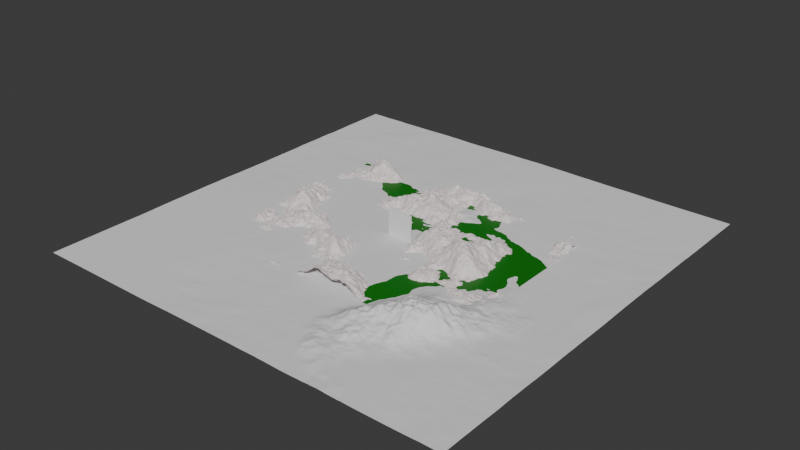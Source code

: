 # Source: random_map_generator.blend  (saved by Blender 4.2.66; exported with 4.5.12 LTS)
import bpy
from mathutils import Matrix  # noqa: F401  (used for matrix-valued properties, if any)

bpy.ops.wm.read_factory_settings(use_empty=True)
scene = bpy.context.scene
scene.name = 'Scene'

# ---- collections
col_collection = bpy.data.collections.new('Collection'); scene.collection.children.link(col_collection)
col_terrain_modifiers = bpy.data.collections.new('Terrain Modifiers'); scene.collection.children.link(col_terrain_modifiers)

# ---- materials (node trees are filled in below, after node groups)
mat_water = bpy.data.materials.new('Water')
mat_displacement = bpy.data.materials.new('Displacement')

# ---- node groups
ng_nodegroup = bpy.data.node_groups.new('NodeGroup', 'GeometryNodeTree')
_s = ng_nodegroup.interface.new_socket(name='Vector', in_out='OUTPUT', socket_type='NodeSocketVector')
_s = ng_nodegroup.interface.new_socket(name='Mountain Offset', in_out='INPUT', socket_type='NodeSocketFloat')
_s.min_value = -1e+04
_s.max_value = 1e+04
_s = ng_nodegroup.interface.new_socket(name='Mountain Height', in_out='INPUT', socket_type='NodeSocketFloat')
_s.default_value = 1.0
_s.min_value = -1e+04
_s.max_value = 1e+04
_s = ng_nodegroup.interface.new_socket(name='Mountain Scale', in_out='INPUT', socket_type='NodeSocketFloat')
_s = ng_nodegroup.interface.new_socket(name='UV Map', in_out='INPUT', socket_type='NodeSocketVector')
_s.min_value = -1e+04
_s.max_value = 1e+04
_s = ng_nodegroup.interface.new_socket(name='Mountain Noise Offset', in_out='INPUT', socket_type='NodeSocketVector')
_s.default_value = (3.8, 2.6, -1.77)
_s.min_value = -1e+04
_s.max_value = 1e+04
_N = ng_nodegroup.nodes; _L = ng_nodegroup.links
n0 = _N.new('NodeGroupOutput'); n0.name = 'Group Output'; n0.location = (639, -1)
n1 = _N.new('NodeGroupInput'); n1.name = 'Group Input'; n1.location = (-880, -6)
n2 = _N.new('ShaderNodeTexNoise'); n2.name = 'Noise Texture'; n2.location = (-331, 57)
n2.inputs[3].default_value = 15.0
n3 = _N.new('ShaderNodeCombineXYZ'); n3.name = 'Combine XYZ'; n3.location = (449, -57)
n3.hide = True
n4 = _N.new('ShaderNodeMath'); n4.name = 'Math.004'; n4.location = (67, 13)
n4.operation = 'MULTIPLY'
n5 = _N.new('ShaderNodeMapRange'); n5.name = 'Map Range'; n5.location = (-127, 45)
n5.clamp = False
n5.inputs[3].default_value = -2000.0
n5.inputs[4].default_value = 2000.0
n6 = _N.new('ShaderNodeVectorMath'); n6.name = 'Vector Math.001'; n6.location = (-580, -20)
n7 = _N.new('ShaderNodeMath'); n7.name = 'Math.005'; n7.location = (270, -59)
n7.hide = True
n8 = _N.new('NodeReroute'); n8.name = 'Reroute'; n8.location = (-617, 119)
n8.width = 16
n8.socket_idname = 'NodeSocketFloat'
n9 = _N.new('NodeReroute'); n9.name = 'Reroute.001'; n9.location = (-614, 78)
n9.width = 16
n9.socket_idname = 'NodeSocketFloat'
n10 = _N.new('NodeReroute'); n10.name = 'Reroute.002'; n10.location = (186, 118)
n10.width = 16
n10.socket_idname = 'NodeSocketFloat'
n11 = _N.new('NodeReroute'); n11.name = 'Reroute.003'; n11.location = (6, 78)
n11.width = 16
n11.socket_idname = 'NodeSocketFloat'
n12 = _N.new('ShaderNodeMath'); n12.name = 'Math'; n12.location = (-554, 258)
n12.use_clamp = True
n12.inputs[1].default_value = 10.0
_L.new(n4.outputs[0], n7.inputs[0])
_L.new(n2.outputs[0], n5.inputs[0])
_L.new(n5.outputs[0], n4.inputs[0])
_L.new(n6.outputs[0], n2.inputs[0])
_L.new(n7.outputs[0], n3.inputs[2])
_L.new(n1.outputs[3], n6.inputs[0])
_L.new(n1.outputs[4], n6.inputs[1])
_L.new(n3.outputs[0], n0.inputs[0])
_L.new(n9.outputs[0], n11.inputs[0])
_L.new(n12.outputs[0], n10.inputs[0])
_L.new(n8.outputs[0], n12.inputs[0])
_L.new(n10.outputs[0], n7.inputs[1])
_L.new(n11.outputs[0], n4.inputs[1])
_L.new(n1.outputs[1], n9.inputs[0])
_L.new(n1.outputs[0], n8.inputs[0])
_L.new(n1.outputs[2], n2.inputs[2])
n0.is_active_output = True
ng_map_generator = bpy.data.node_groups.new('Map Generator', 'GeometryNodeTree')
_s = ng_map_generator.interface.new_socket(name='Geometry', in_out='OUTPUT', socket_type='NodeSocketGeometry')
_s = ng_map_generator.interface.new_socket(name='Size X', in_out='INPUT', socket_type='NodeSocketInt')
_s.min_value = 0
_s.max_value = 100
_s.description = 'The width of the map in km'
_s = ng_map_generator.interface.new_socket(name='Size Y', in_out='INPUT', socket_type='NodeSocketInt')
_s.min_value = 0
_s.max_value = 100
_s.description = 'The depth of the map in km.'
_s = ng_map_generator.interface.new_socket(name='Vertex density', in_out='INPUT', socket_type='NodeSocketInt')
_s.subtype = 'FACTOR'
_s.default_value = 3
_s.min_value = 2
_s.max_value = 100
_s.description = 'The number of vertices per km in both x and y axes'
_s = ng_map_generator.interface.new_socket(name='Mountain Offset', in_out='INPUT', socket_type='NodeSocketFloat')
_s.min_value = -1e+04
_s.max_value = 1e+04
_s.description = 'Add or remove mountains by offsetting the noise'
_s = ng_map_generator.interface.new_socket(name='Mountain Height', in_out='INPUT', socket_type='NodeSocketFloat')
_s = ng_map_generator.interface.new_socket(name='Mountain Scale', in_out='INPUT', socket_type='NodeSocketFloat')
_s.default_value = 1.0
_s.min_value = 0.0
_s.max_value = 100.0
_s.description = 'Scale mountains up or down'
_s = ng_map_generator.interface.new_socket(name='Mountain Position', in_out='INPUT', socket_type='NodeSocketVector')
_s.min_value = -1e+04
_s.max_value = 1e+04
ng_map_generator.description = 'Generates a random heightfield and assigns vertex height to it'
ng_map_generator.is_modifier = True
_N = ng_map_generator.nodes; _L = ng_map_generator.links
n0 = _N.new('NodeGroupInput'); n0.name = 'Group Input'; n0.location = (-649, 242)
n1 = _N.new('NodeGroupOutput'); n1.name = 'Group Output'; n1.location = (1972, 71)
n2 = _N.new('GeometryNodeMeshGrid'); n2.name = 'Grid'; n2.location = (-62, 317)
n3 = _N.new('ShaderNodeMath'); n3.name = 'Math'; n3.location = (-282, 297)
n3.hide = True
n3.operation = 'MULTIPLY'
n3.inputs[1].default_value = 1000.0
n4 = _N.new('ShaderNodeMath'); n4.name = 'Math.001'; n4.location = (-282, 257)
n4.hide = True
n4.operation = 'MULTIPLY'
n4.inputs[1].default_value = 1000.0
n5 = _N.new('ShaderNodeMath'); n5.name = 'Math.002'; n5.location = (-282, 217)
n5.hide = True
n5.operation = 'MULTIPLY'
n6 = _N.new('ShaderNodeMath'); n6.name = 'Math.003'; n6.location = (-282, 177)
n6.hide = True
n6.operation = 'MULTIPLY'
n7 = _N.new('GeometryNodeSetMaterial'); n7.name = 'Set Material'; n7.location = (1117, 138)
n7.inputs[2].default_value = mat_displacement
n8 = _N.new('GeometryNodeSetPosition'); n8.name = 'Set Position'; n8.location = (364, 310)
n9 = _N.new('GeometryNodeInputPosition'); n9.name = 'Position'; n9.location = (142, -81)
n10 = _N.new('GeometryNodeSwitch'); n10.name = 'Switch'; n10.location = (745, 9)
n10.input_type = 'VECTOR'
n11 = _N.new('FunctionNodeCompare'); n11.name = 'Compare'; n11.location = (549, 59)
n11.operation = 'LESS_EQUAL'
n12 = _N.new('ShaderNodeSeparateXYZ'); n12.name = 'Separate XYZ'; n12.location = (369, 37)
n13 = _N.new('GeometryNodeSetPosition'); n13.name = 'Set Position.001'; n13.location = (948, 115)
n14 = _N.new('ShaderNodeVectorMath'); n14.name = 'Vector Math'; n14.location = (513, -141)
n14.operation = 'MULTIPLY'
n14.inputs[1].default_value = (1.0, 1.0, 0.0)
n15 = _N.new('GeometryNodeSetMaterial'); n15.name = 'Set Material.001'; n15.location = (1344, 127)
n15.inputs[2].default_value = mat_water
n16 = _N.new('NodeReroute'); n16.name = 'Reroute'; n16.location = (712, -191)
n16.width = 16
n16.socket_idname = 'NodeSocketBool'
n17 = _N.new('NodeReroute'); n17.name = 'Reroute.001'; n17.location = (940, -211)
n17.width = 16
n17.socket_idname = 'NodeSocketBool'
n18 = _N.new('GeometryNodeGroup'); n18.name = 'Group'; n18.location = (156, 205)
n18.node_tree = ng_nodegroup
n19 = _N.new('GeometryNodeSwitch'); n19.name = 'Switch.001'; n19.location = (1035, -314)
n19.input_type = 'VECTOR'
n20 = _N.new('FunctionNodeCompare'); n20.name = 'Compare.001'; n20.location = (753, -258)
n20.operation = 'LESS_EQUAL'
n21 = _N.new('ShaderNodeSeparateXYZ'); n21.name = 'Separate XYZ.001'; n21.location = (517, -334)
n22 = _N.new('ShaderNodeVectorMath'); n22.name = 'Vector Math.001'; n22.location = (518, -470)
n22.hide = True
n22.operation = 'MULTIPLY'
n22.inputs[1].default_value = (1.0, 1.0, -1.0)
n23 = _N.new('GeometryNodeSetPosition'); n23.name = 'Set Position.002'; n23.location = (1557, 107)
n24 = _N.new('FunctionNodeBooleanMath'); n24.name = 'Boolean Math'; n24.location = (1107, -159)
n25 = _N.new('NodeReroute'); n25.name = 'Reroute.002'; n25.location = (521, -529)
n25.width = 16
n25.socket_idname = 'NodeSocketVector'
n26 = _N.new('ShaderNodeTexNoise'); n26.name = 'Noise Texture'; n26.location = (-10, -610)
n26.inputs[2].default_value = 1.56
n26.inputs[3].default_value = 15.0
n27 = _N.new('ShaderNodeCombineXYZ'); n27.name = 'Combine XYZ'; n27.location = (770, -723)
n27.hide = True
n28 = _N.new('ShaderNodeMath'); n28.name = 'Math.004'; n28.location = (388, -654)
n28.operation = 'MULTIPLY'
n29 = _N.new('ShaderNodeMapRange'); n29.name = 'Map Range'; n29.location = (194, -622)
n29.clamp = False
n29.inputs[3].default_value = -2000.0
n29.inputs[4].default_value = 2000.0
n30 = _N.new('ShaderNodeVectorMath'); n30.name = 'Vector Math.002'; n30.location = (-259, -687)
n30.inputs[1].default_value = (3.8, 2.6, -1.77)
n31 = _N.new('ShaderNodeMath'); n31.name = 'Math.005'; n31.location = (591, -726)
n31.hide = True
n32 = _N.new('NodeReroute'); n32.name = 'Reroute.003'; n32.location = (-296, -548)
n32.width = 16
n32.socket_idname = 'NodeSocketFloat'
n32.inputs[0].default_value = 0.0
n33 = _N.new('NodeReroute'); n33.name = 'Reroute.004'; n33.location = (-293, -588)
n33.width = 16
n33.socket_idname = 'NodeSocketFloat'
n33.inputs[0].default_value = 0.0
n34 = _N.new('NodeReroute'); n34.name = 'Reroute.005'; n34.location = (507, -548)
n34.width = 16
n34.socket_idname = 'NodeSocketFloat'
n35 = _N.new('NodeReroute'); n35.name = 'Reroute.006'; n35.location = (327, -588)
n35.width = 16
n35.socket_idname = 'NodeSocketFloat'
n36 = _N.new('ShaderNodeMath'); n36.name = 'Math.006'; n36.location = (-233, -408)
n36.use_clamp = True
n36.inputs[1].default_value = 10.0
n37 = _N.new('NodeGroupInput'); n37.name = 'Group Input.001'; n37.location = (-579, -496)
_L.new(n3.outputs[0], n2.inputs[0])
_L.new(n4.outputs[0], n2.inputs[1])
_L.new(n0.outputs[0], n3.inputs[0])
_L.new(n0.outputs[1], n4.inputs[0])
_L.new(n0.outputs[2], n5.inputs[1])
_L.new(n0.outputs[0], n5.inputs[0])
_L.new(n5.outputs[0], n2.inputs[2])
_L.new(n0.outputs[2], n6.inputs[1])
_L.new(n0.outputs[1], n6.inputs[0])
_L.new(n6.outputs[0], n2.inputs[3])
_L.new(n2.outputs[0], n8.inputs[0])
_L.new(n13.outputs[0], n7.inputs[0])
_L.new(n9.outputs[0], n10.inputs[1])
_L.new(n9.outputs[0], n12.inputs[0])
_L.new(n12.outputs[2], n11.inputs[0])
_L.new(n11.outputs[0], n10.inputs[0])
_L.new(n18.outputs[0], n8.inputs[3])
_L.new(n8.outputs[0], n13.inputs[0])
_L.new(n9.outputs[0], n14.inputs[0])
_L.new(n14.outputs[0], n10.inputs[2])
_L.new(n10.outputs[0], n13.inputs[2])
_L.new(n7.outputs[0], n15.inputs[0])
_L.new(n23.outputs[0], n1.inputs[0])
_L.new(n11.outputs[0], n16.inputs[0])
_L.new(n16.outputs[0], n17.inputs[0])
_L.new(n17.outputs[0], n15.inputs[1])
_L.new(n2.outputs[1], n18.inputs[3])
_L.new(n0.outputs[3], n18.inputs[0])
_L.new(n0.outputs[6], n18.inputs[4])
_L.new(n0.outputs[5], n18.inputs[2])
_L.new(n0.outputs[4], n18.inputs[1])
_L.new(n21.outputs[2], n20.inputs[0])
_L.new(n20.outputs[0], n19.inputs[0])
_L.new(n15.outputs[0], n23.inputs[0])
_L.new(n22.outputs[0], n19.inputs[1])
_L.new(n20.outputs[0], n24.inputs[1])
_L.new(n17.outputs[0], n24.inputs[0])
_L.new(n24.outputs[0], n23.inputs[1])
_L.new(n19.outputs[0], n23.inputs[2])
_L.new(n9.outputs[0], n21.inputs[0])
_L.new(n9.outputs[0], n22.inputs[0])
_L.new(n9.outputs[0], n25.inputs[0])
_L.new(n25.outputs[0], n19.inputs[2])
_L.new(n28.outputs[0], n31.inputs[0])
_L.new(n26.outputs[0], n29.inputs[0])
_L.new(n29.outputs[0], n28.inputs[0])
_L.new(n30.outputs[0], n26.inputs[0])
_L.new(n31.outputs[0], n27.inputs[2])
_L.new(n33.outputs[0], n35.inputs[0])
_L.new(n36.outputs[0], n34.inputs[0])
_L.new(n32.outputs[0], n36.inputs[0])
_L.new(n34.outputs[0], n31.inputs[1])
_L.new(n35.outputs[0], n28.inputs[1])
n1.is_active_output = True
ng_height_from_noise = bpy.data.node_groups.new('Height from Noise', 'GeometryNodeTree')
_s = ng_height_from_noise.interface.new_socket(name='Output Height', in_out='OUTPUT', socket_type='NodeSocketFloat')
_s = ng_height_from_noise.interface.new_socket(name='Height scale', in_out='INPUT', socket_type='NodeSocketFloat')
_s.subtype = 'FACTOR'
_s.default_value = 1000.0
_s.min_value = 0.0
_s.max_value = 1e+07
ng_height_from_noise.interface.new_panel('Noise')
_s = ng_height_from_noise.interface.new_socket(name='UV Map', in_out='INPUT', socket_type='NodeSocketVector')
_s.hide_value = True
_s = ng_height_from_noise.interface.new_socket(name='Map Offset', in_out='INPUT', socket_type='NodeSocketVector')
ng_height_from_noise.interface.new_panel('Noise Parameters')
_s = ng_height_from_noise.interface.new_socket(name='Scale', in_out='INPUT', socket_type='NodeSocketFloat')
_s.default_value = 2.0
_s.min_value = -1000.0
_s.max_value = 1000.0
_s = ng_height_from_noise.interface.new_socket(name='Detail', in_out='INPUT', socket_type='NodeSocketFloat')
_s.default_value = 16.0
_s.min_value = 0.0
_s.max_value = 15.0
_s = ng_height_from_noise.interface.new_socket(name='Roughness', in_out='INPUT', socket_type='NodeSocketFloat')
_s.subtype = 'FACTOR'
_s.default_value = 0.5
_s.min_value = 0.0
_s.max_value = 1.0
_s = ng_height_from_noise.interface.new_socket(name='Distortion', in_out='INPUT', socket_type='NodeSocketFloat')
_s.default_value = 0.5
_s.min_value = -1000.0
_s.max_value = 1000.0
_N = ng_height_from_noise.nodes; _L = ng_height_from_noise.links
n0 = _N.new('NodeGroupOutput'); n0.name = 'Group Output'; n0.location = (660, -40)
n1 = _N.new('NodeGroupInput'); n1.name = 'Group Input'; n1.location = (-900, -140)
n2 = _N.new('ShaderNodeTexNoise'); n2.name = 'Noise Texture'; n2.location = (-320, -40)
n2.normalize = False
n2.inputs[1].default_value = 0.2
n3 = _N.new('ShaderNodeRGBCurve'); n3.name = 'RGB Curves'; n3.location = (-80, -40)
_c = n3.mapping.curves[3]
while len(_c.points) > 2: _c.points.remove(_c.points[-1])
_c.points[0].location = (0.0, 0.0); _c.points[0].handle_type = 'AUTO'
_c.points[1].location = (0.43636, 0.24375); _c.points[1].handle_type = 'AUTO'
_p = _c.points.new(0.81818, 0.6625); _p.handle_type = 'AUTO'
_p = _c.points.new(1.0, 1.0); _p.handle_type = 'AUTO'
n3.mapping.update()
n3.inputs[0].default_value = 2.0
n4 = _N.new('NodeGroupInput'); n4.name = 'Group Input.001'; n4.location = (220, -160)
n5 = _N.new('ShaderNodeMath'); n5.name = 'Math'; n5.location = (440, -40)
n5.operation = 'MULTIPLY'
n6 = _N.new('ShaderNodeVectorMath'); n6.name = 'Vector Math'; n6.location = (-520, -140)
n6.hide = True
n7 = _N.new('ShaderNodeVectorMath'); n7.name = 'Vector Math.001'; n7.location = (-700, -180)
n7.hide = True
n7.operation = 'MULTIPLY'
n7.inputs[1].default_value = (0.1, 0.1, 0.1)
n8 = _N.new('NodeReroute'); n8.name = 'Reroute'; n8.location = (-720, -140)
n8.width = 16
n8.socket_idname = 'NodeSocketVector'
n9 = _N.new('NodeFrame'); n9.name = 'Frame'; n9.location = (-1000, 60)
n9.label = 'Fractal BM Noise generator'
n9.width = 1894
_L.new(n2.outputs[0], n3.inputs[1])
_L.new(n6.outputs[0], n2.inputs[0])
_L.new(n4.outputs[0], n5.inputs[1])
_L.new(n3.outputs[0], n5.inputs[0])
_L.new(n5.outputs[0], n0.inputs[0])
_L.new(n1.outputs[3], n2.inputs[2])
_L.new(n1.outputs[4], n2.inputs[3])
_L.new(n1.outputs[5], n2.inputs[4])
_L.new(n1.outputs[6], n2.inputs[8])
_L.new(n8.outputs[0], n6.inputs[0])
_L.new(n7.outputs[0], n6.inputs[1])
_L.new(n1.outputs[2], n7.inputs[0])
_L.new(n1.outputs[1], n8.inputs[0])
n0.is_active_output = True
ng_sphere_influence = bpy.data.node_groups.new('Sphere Influence', 'GeometryNodeTree')
_s = ng_sphere_influence.interface.new_socket(name='Included', in_out='OUTPUT', socket_type='NodeSocketFloat')
_s = ng_sphere_influence.interface.new_socket(name='Excluded', in_out='OUTPUT', socket_type='NodeSocketFloat')
_s = ng_sphere_influence.interface.new_socket(name='Heightfield', in_out='INPUT', socket_type='NodeSocketFloat')
_s.default_value = 1.0
_s.min_value = -1e+04
_s.max_value = 1e+04
_s = ng_sphere_influence.interface.new_socket(name='Object', in_out='INPUT', socket_type='NodeSocketObject')
ng_sphere_influence.interface.new_panel('Parameters')
_s = ng_sphere_influence.interface.new_socket(name='Falloff', in_out='INPUT', socket_type='NodeSocketFloat')
_s.default_value = 500.0
_s.min_value = -1e+04
_s.max_value = 1e+04
_s = ng_sphere_influence.interface.new_socket(name='Minimum effect', in_out='INPUT', socket_type='NodeSocketFloat')
_s.min_value = -1e+04
_s.max_value = 1e+04
_N = ng_sphere_influence.nodes; _L = ng_sphere_influence.links
n0 = _N.new('NodeGroupOutput'); n0.name = 'Group Output'; n0.location = (814, -213)
n1 = _N.new('NodeGroupInput'); n1.name = 'Group Input'; n1.location = (-692, 9)
n2 = _N.new('GeometryNodeObjectInfo'); n2.name = 'Object Info'; n2.location = (30, -171)
n2.inputs[1].default_value = True
n3 = _N.new('GeometryNodeInputPosition'); n3.name = 'Position'; n3.location = (30, -111)
n4 = _N.new('ShaderNodeVectorMath'); n4.name = 'Vector Math'; n4.location = (210, -111)
n4.operation = 'DISTANCE'
n5 = _N.new('ShaderNodeMath'); n5.name = 'Math'; n5.location = (388, -40)
n5.operation = 'MULTIPLY'
n5.inputs[1].default_value = -1.0
n5.inputs[2].default_value = 0.0
n6 = _N.new('ShaderNodeClamp'); n6.name = 'Clamp'; n6.location = (1445, -125)
n7 = _N.new('ShaderNodeSeparateXYZ'); n7.name = 'Separate XYZ'; n7.location = (210, -251)
n8 = _N.new('NodeFrame'); n8.name = 'Frame.001'; n8.location = (-491, 120)
n8.label = 'Object based controls'
n8.width = 1615
n9 = _N.new('NodeGroupInput'); n9.name = 'Group Input.001'; n9.location = (30, -116)
n10 = _N.new('ShaderNodeMath'); n10.name = 'Math.001'; n10.location = (205, -40)
n10.operation = 'DIVIDE'
n10.inputs[0].default_value = 1.0
n11 = _N.new('NodeFrame'); n11.name = 'Frame'; n11.location = (183, -417)
n11.label = 'i'
n11.width = 375
n12 = _N.new('ShaderNodeMath'); n12.name = 'Math.003'; n12.location = (598, -111)
n12.operation = 'MULTIPLY'
n12.inputs[2].default_value = 0.0
n13 = _N.new('ShaderNodeMath'); n13.name = 'Math.004'; n13.location = (870, -231)
n13.inputs[2].default_value = 0.0
n14 = _N.new('NodeGroupInput'); n14.name = 'Group Input.002'; n14.location = (618, -348)
n15 = _N.new('ShaderNodeMath'); n15.name = 'Math.006'; n15.location = (1065, -263)
n15.operation = 'MULTIPLY'
n16 = _N.new('ShaderNodeMath'); n16.name = 'Math.007'; n16.location = (1245, -77)
n16.inputs[2].default_value = 0.0
n17 = _N.new('NodeGroupInput'); n17.name = 'Group Input.003'; n17.location = (1248, -249)
n18 = _N.new('ShaderNodeMath'); n18.name = 'Math.005'; n18.location = (439, -77)
n18.operation = 'MULTIPLY'
n19 = _N.new('ShaderNodeFloatCurve'); n19.name = 'Float Curve'; n19.location = (30, -207)
_c = n19.mapping.curves[0]
while len(_c.points) > 2: _c.points.remove(_c.points[-1])
_c.points[0].location = (0.0, 0.0); _c.points[0].handle_type = 'AUTO'
_c.points[1].location = (0.24091, 0.05); _c.points[1].handle_type = 'AUTO'
_p = _c.points.new(0.72273, 0.36875); _p.handle_type = 'AUTO'
_p = _c.points.new(1.0, 1.0); _p.handle_type = 'AUTO'
n19.mapping.update()
n20 = _N.new('NodeGroupInput'); n20.name = 'Group Input.004'; n20.location = (30, -40)
n21 = _N.new('ShaderNodeMath'); n21.name = 'Math.002'; n21.location = (393, -390)
n21.operation = 'SUBTRACT'
n21.inputs[0].default_value = 1.0
n22 = _N.new('ShaderNodeMath'); n22.name = 'Math.008'; n22.location = (614, -248)
n22.operation = 'MULTIPLY'
n23 = _N.new('NodeGroupInput'); n23.name = 'Group Input.005'; n23.location = (390, -243)
n24 = _N.new('NodeFrame'); n24.name = 'Frame.002'; n24.location = (1203, 379)
n24.label = 'Combine with heightmap'
n24.width = 984
n0.parent = n24
n2.parent = n8
n3.parent = n8
n4.parent = n8
n5.parent = n8
n6.parent = n8
n7.parent = n8
n9.parent = n11
n10.parent = n11
n11.parent = n8
n12.parent = n8
n13.parent = n8
n14.parent = n8
n15.parent = n8
n16.parent = n8
n17.parent = n8
n18.parent = n24
n19.parent = n24
n20.parent = n24
n21.parent = n24
n22.parent = n24
n23.parent = n24
_L.new(n3.outputs[0], n4.inputs[0])
_L.new(n4.outputs[1], n5.inputs[0])
_L.new(n2.outputs[1], n4.inputs[1])
_L.new(n2.outputs[3], n7.inputs[0])
_L.new(n1.outputs[1], n2.inputs[0])
_L.new(n9.outputs[2], n10.inputs[1])
_L.new(n5.outputs[0], n12.inputs[0])
_L.new(n10.outputs[0], n12.inputs[1])
_L.new(n14.outputs[2], n13.inputs[1])
_L.new(n13.outputs[0], n15.inputs[0])
_L.new(n10.outputs[0], n15.inputs[1])
_L.new(n16.outputs[0], n6.inputs[0])
_L.new(n7.outputs[2], n13.inputs[0])
_L.new(n15.outputs[0], n16.inputs[1])
_L.new(n12.outputs[0], n16.inputs[0])
_L.new(n17.outputs[3], n6.inputs[1])
_L.new(n19.outputs[0], n18.inputs[1])
_L.new(n6.outputs[0], n19.inputs[1])
_L.new(n20.outputs[0], n18.inputs[0])
_L.new(n18.outputs[0], n0.inputs[0])
_L.new(n22.outputs[0], n0.inputs[1])
_L.new(n19.outputs[0], n21.inputs[1])
_L.new(n21.outputs[0], n22.inputs[1])
_L.new(n23.outputs[0], n22.inputs[0])
n0.is_active_output = True
ng_terrain_generator = bpy.data.node_groups.new('Terrain Generator', 'GeometryNodeTree')
_s = ng_terrain_generator.interface.new_socket(name='Geometry', in_out='OUTPUT', socket_type='NodeSocketGeometry')
ng_terrain_generator.is_modifier = True
# nodes of 'Terrain Generator' reference scene objects; filled in after objects exist

# ---- material node trees
mat_water.use_nodes = True; mat_water.node_tree.nodes.clear()
_N = mat_water.node_tree.nodes; _L = mat_water.node_tree.links
n0 = _N.new('ShaderNodeBsdfPrincipled'); n0.name = 'Principled BSDF'; n0.location = (10, 300)
n0.inputs[0].default_value = (0.00052, 0.1804, 0.0001167, 1.0)
n1 = _N.new('ShaderNodeOutputMaterial'); n1.name = 'Material Output'; n1.location = (300, 300)
_L.new(n0.outputs[0], n1.inputs[0])
n1.is_active_output = True
mat_displacement.use_nodes = True; mat_displacement.node_tree.nodes.clear()
_N = mat_displacement.node_tree.nodes; _L = mat_displacement.node_tree.links
n0 = _N.new('ShaderNodeBsdfPrincipled'); n0.name = 'Principled BSDF'; n0.location = (-375, 277)
n0.inputs[0].default_value = (0.8006, 0.717, 0.717, 1.0)
n1 = _N.new('ShaderNodeOutputMaterial'); n1.name = 'Material Output'; n1.location = (300, 300)
_L.new(n0.outputs[0], n1.inputs[0])
n1.is_active_output = True

# ---- world
world_world = bpy.data.worlds.new('World'); scene.world = world_world
world_world.use_nodes = True; world_world.node_tree.nodes.clear()
_N = world_world.node_tree.nodes; _L = world_world.node_tree.links
n0 = _N.new('ShaderNodeOutputWorld'); n0.name = 'World Output'; n0.location = (300, 300)
n1 = _N.new('ShaderNodeBackground'); n1.name = 'Background'; n1.location = (10, 300)
n1.inputs[0].default_value = (0.05088, 0.05088, 0.05088, 1.0)
_L.new(n1.outputs[0], n0.inputs[0])
n0.is_active_output = True
world_world.color = (0.05088, 0.05088, 0.05088)
world_world.sun_shadow_jitter_overblur = 0.0

# ---- meshes
me_plane = bpy.data.meshes.new('Plane')
me_plane.from_pydata([(-1.0, -1.0, 0.0), (1.0, -1.0, 0.0), (-1.0, 1.0, 0.0), (1.0, 1.0, 0.0)], [], [(0, 1, 3, 2)])
_uv = me_plane.uv_layers.new(name='UVMap')
_uv.uv.foreach_set('vector', [0.0, 0.0, 1.0, 0.0, 1.0, 1.0, 0.0, 1.0])
me_plane.materials.append(mat_water)
me_plane.update()
me_cylinder = bpy.data.meshes.new('Cylinder')
me_cylinder.from_pydata([(0.0, 0.5, -1.0), (0.0, 0.5, 1.0), (0.09755, 0.4904, -1.0), (0.09755, 0.4904, 1.0), (0.1913, 0.4619, -1.0), (0.1913, 0.4619, 1.0), (0.2778, 0.4157, -1.0), (0.2778, 0.4157, 1.0), (0.3536, 0.3536, -1.0), (0.3536, 0.3536, 1.0), (0.4157, 0.2778, -1.0), (0.4157, 0.2778, 1.0), (0.4619, 0.1913, -1.0), (0.4619, 0.1913, 1.0), (0.4904, 0.09755, -1.0), (0.4904, 0.09755, 1.0), (0.5, 0.0, -1.0), (0.5, 0.0, 1.0), (0.4904, -0.09755, -1.0), (0.4904, -0.09755, 1.0), (0.4619, -0.1913, -1.0), (0.4619, -0.1913, 1.0), (0.4157, -0.2778, -1.0), (0.4157, -0.2778, 1.0), (0.3536, -0.3536, -1.0), (0.3536, -0.3536, 1.0), (0.2778, -0.4157, -1.0), (0.2778, -0.4157, 1.0), (0.1913, -0.4619, -1.0), (0.1913, -0.4619, 1.0), (0.09755, -0.4904, -1.0), (0.09755, -0.4904, 1.0), (0.0, -0.5, -1.0), (0.0, -0.5, 1.0), (-0.09755, -0.4904, -1.0), (-0.09755, -0.4904, 1.0), (-0.1913, -0.4619, -1.0), (-0.1913, -0.4619, 1.0), (-0.2778, -0.4157, -1.0), (-0.2778, -0.4157, 1.0), (-0.3536, -0.3536, -1.0), (-0.3536, -0.3536, 1.0), (-0.4157, -0.2778, -1.0), (-0.4157, -0.2778, 1.0), (-0.4619, -0.1913, -1.0), (-0.4619, -0.1913, 1.0), (-0.4904, -0.09755, -1.0), (-0.4904, -0.09755, 1.0), (-0.5, 0.0, -1.0), (-0.5, 0.0, 1.0), (-0.4904, 0.09755, -1.0), (-0.4904, 0.09755, 1.0), (-0.4619, 0.1913, -1.0), (-0.4619, 0.1913, 1.0), (-0.4157, 0.2778, -1.0), (-0.4157, 0.2778, 1.0), (-0.3536, 0.3536, -1.0), (-0.3536, 0.3536, 1.0), (-0.2778, 0.4157, -1.0), (-0.2778, 0.4157, 1.0), (-0.1913, 0.4619, -1.0), (-0.1913, 0.4619, 1.0), (-0.09755, 0.4904, -1.0), (-0.09755, 0.4904, 1.0)], [], [(0, 1, 3, 2), (2, 3, 5, 4), (4, 5, 7, 6), (6, 7, 9, 8), (8, 9, 11, 10), (10, 11, 13, 12), (12, 13, 15, 14), (14, 15, 17, 16), (16, 17, 19, 18), (18, 19, 21, 20), (20, 21, 23, 22), (22, 23, 25, 24), (24, 25, 27, 26), (26, 27, 29, 28), (28, 29, 31, 30), (30, 31, 33, 32), (32, 33, 35, 34), (34, 35, 37, 36), (36, 37, 39, 38), (38, 39, 41, 40), (40, 41, 43, 42), (42, 43, 45, 44), (44, 45, 47, 46), (46, 47, 49, 48), (48, 49, 51, 50), (50, 51, 53, 52), (52, 53, 55, 54), (54, 55, 57, 56), (56, 57, 59, 58), (58, 59, 61, 60), (3, 1, 63, 61, 59, 57, 55, 53, 51, 49, 47, 45, 43, 41, 39, 37, 35, 33, 31, 29, 27, 25, 23, 21, 19, 17, 15, 13, 11, 9, 7, 5), (60, 61, 63, 62), (62, 63, 1, 0), (0, 2, 4, 6, 8, 10, 12, 14, 16, 18, 20, 22, 24, 26, 28, 30, 32, 34, 36, 38, 40, 42, 44, 46, 48, 50, 52, 54, 56, 58, 60, 62)])
_uv = me_cylinder.uv_layers.new(name='UVMap')
_uv.uv.foreach_set('vector', [1.0, 0.5, 1.0, 1.0, 0.9688, 1.0, 0.9688, 0.5, 0.9688, 0.5, 0.9688, 1.0, 0.9375, 1.0, 0.9375, 0.5, 0.9375, 0.5, 0.9375, 1.0, 0.9062, 1.0, 0.9062, 0.5, 0.9062, 0.5, 0.9062, 1.0, 0.875, 1.0, 0.875, 0.5, 0.875, 0.5, 0.875, 1.0, 0.8438, 1.0, 0.8438, 0.5, 0.8438, 0.5, 0.8438, 1.0, 0.8125, 1.0, 0.8125, 0.5, 0.8125, 0.5, 0.8125, 1.0, 0.7812, 1.0, 0.7812, 0.5, 0.7812, 0.5, 0.7812, 1.0, 0.75, 1.0, 0.75, 0.5, 0.75, 0.5, 0.75, 1.0, 0.7188, 1.0, 0.7188, 0.5, 0.7188, 0.5, 0.7188, 1.0, 0.6875, 1.0, 0.6875, 0.5, 0.6875, 0.5, 0.6875, 1.0, 0.6562, 1.0, 0.6562, 0.5, 0.6562, 0.5, 0.6562, 1.0, 0.625, 1.0, 0.625, 0.5, 0.625, 0.5, 0.625, 1.0, 0.5938, 1.0, 0.5938, 0.5, 0.5938, 0.5, 0.5938, 1.0, 0.5625, 1.0, 0.5625, 0.5, 0.5625, 0.5, 0.5625, 1.0, 0.5312, 1.0, 0.5312, 0.5, 0.5312, 0.5, 0.5312, 1.0, 0.5, 1.0, 0.5, 0.5, 0.5, 0.5, 0.5, 1.0, 0.4688, 1.0, 0.4688, 0.5, 0.4688, 0.5, 0.4688, 1.0, 0.4375, 1.0, 0.4375, 0.5, 0.4375, 0.5, 0.4375, 1.0, 0.4062, 1.0, 0.4062, 0.5, 0.4062, 0.5, 0.4062, 1.0, 0.375, 1.0, 0.375, 0.5, 0.375, 0.5, 0.375, 1.0, 0.3438, 1.0, 0.3438, 0.5, 0.3438, 0.5, 0.3438, 1.0, 0.3125, 1.0, 0.3125, 0.5, 0.3125, 0.5, 0.3125, 1.0, 0.2812, 1.0, 0.2812, 0.5, 0.2812, 0.5, 0.2812, 1.0, 0.25, 1.0, 0.25, 0.5, 0.25, 0.5, 0.25, 1.0, 0.2188, 1.0, 0.2188, 0.5, 0.2188, 0.5, 0.2188, 1.0, 0.1875, 1.0, 0.1875, 0.5, 0.1875, 0.5, 0.1875, 1.0, 0.1562, 1.0, 0.1562, 0.5, 0.1562, 0.5, 0.1562, 1.0, 0.125, 1.0, 0.125, 0.5, 0.125, 0.5, 0.125, 1.0, 0.09375, 1.0, 0.09375, 0.5, 0.09375, 0.5, 0.09375, 1.0, 0.0625, 1.0, 0.0625, 0.5, 0.2968, 0.4854, 0.25, 0.49, 0.2032, 0.4854, 0.1582, 0.4717, 0.1167, 0.4496, 0.08029, 0.4197, 0.05045, 0.3833, 0.02827, 0.3418, 0.01461, 0.2968, 0.01, 0.25, 0.01461, 0.2032, 0.02827, 0.1582, 0.05045, 0.1167, 0.08029, 0.08029, 0.1167, 0.05045, 0.1582, 0.02827, 0.2032, 0.01461, 0.25, 0.01, 0.2968, 0.01461, 0.3418, 0.02827, 0.3833, 0.05045, 0.4197, 0.08029, 0.4496, 0.1167, 0.4717, 0.1582, 0.4854, 0.2032, 0.49, 0.25, 0.4854, 0.2968, 0.4717, 0.3418, 0.4496, 0.3833, 0.4197, 0.4197, 0.3833, 0.4496, 0.3418, 0.4717, 0.0625, 0.5, 0.0625, 1.0, 0.03125, 1.0, 0.03125, 0.5, 0.03125, 0.5, 0.03125, 1.0, 0.0, 1.0, 0.0, 0.5, 0.75, 0.49, 0.7968, 0.4854, 0.8418, 0.4717, 0.8833, 0.4496, 0.9197, 0.4197, 0.9496, 0.3833, 0.9717, 0.3418, 0.9854, 0.2968, 0.99, 0.25, 0.9854, 0.2032, 0.9717, 0.1582, 0.9496, 0.1167, 0.9197, 0.08029, 0.8833, 0.05045, 0.8418, 0.02827, 0.7968, 0.01461, 0.75, 0.01, 0.7032, 0.01461, 0.6582, 0.02827, 0.6167, 0.05045, 0.5803, 0.08029, 0.5504, 0.1167, 0.5283, 0.1582, 0.5146, 0.2032, 0.51, 0.25, 0.5146, 0.2968, 0.5283, 0.3418, 0.5504, 0.3833, 0.5803, 0.4197, 0.6167, 0.4496, 0.6582, 0.4717, 0.7032, 0.4854])
me_cylinder.update()
me_plane_002 = bpy.data.meshes.new('Plane.002')
me_plane_002.from_pydata([(-500.0, -500.0, 0.0), (500.0, -500.0, 0.0), (-500.0, 500.0, 0.0), (500.0, 500.0, 0.0)], [], [(0, 1, 3, 2)])
_uv = me_plane_002.uv_layers.new(name='UVMap')
_uv.uv.foreach_set('vector', [0.0, 0.0, 1.0, 0.0, 1.0, 1.0, 0.0, 1.0])
me_plane_002.update()
me_cube = bpy.data.meshes.new('Cube')
me_cube.from_pydata([(-1.0, -1.0, -1.0), (-1.0, -1.0, 1.0), (-1.0, 1.0, -1.0), (-1.0, 1.0, 1.0), (1.0, -1.0, -1.0), (1.0, -1.0, 1.0), (1.0, 1.0, -1.0), (1.0, 1.0, 1.0)], [], [(0, 1, 3, 2), (2, 3, 7, 6), (6, 7, 5, 4), (4, 5, 1, 0), (2, 6, 4, 0), (7, 3, 1, 5)])
_uv = me_cube.uv_layers.new(name='UVMap')
_uv.uv.foreach_set('vector', [0.375, 0.0, 0.625, 0.0, 0.625, 0.25, 0.375, 0.25, 0.375, 0.25, 0.625, 0.25, 0.625, 0.5, 0.375, 0.5, 0.375, 0.5, 0.625, 0.5, 0.625, 0.75, 0.375, 0.75, 0.375, 0.75, 0.625, 0.75, 0.625, 1.0, 0.375, 1.0, 0.125, 0.5, 0.375, 0.5, 0.375, 0.75, 0.125, 0.75, 0.625, 0.5, 0.875, 0.5, 0.875, 0.75, 0.625, 0.75])
me_cube.update()

# ---- objects
ob_plane = bpy.data.objects.new('Plane', me_plane)
ob_cylinder = bpy.data.objects.new('Cylinder', me_cylinder)
ob_yard_stick = bpy.data.objects.new('Yard-stick', me_plane_002)
ob_terrain = bpy.data.objects.new('Terrain', me_cube)
ob_mountain = bpy.data.objects.new('Mountain', None)
ob_remove_corner = bpy.data.objects.new('Remove corner', None)
_N = ng_terrain_generator.nodes; _L = ng_terrain_generator.links
n0 = _N.new('NodeGroupOutput'); n0.name = 'Group Output'; n0.location = (959, 0)
n1 = _N.new('GeometryNodeMeshGrid'); n1.name = 'Grid'; n1.location = (30, -40)
n1.inputs[0].default_value = 1.638e+04
n1.inputs[1].default_value = 1.638e+04
n1.inputs[2].default_value = 513
n1.inputs[3].default_value = 513
n2 = _N.new('GeometryNodeSetPosition'); n2.name = 'Set Position'; n2.location = (333, 77)
n3 = _N.new('GeometryNodeSetShadeSmooth'); n3.name = 'Set Shade Smooth'; n3.location = (634, 60)
n4 = _N.new('GeometryNodeGroup'); n4.name = 'Group'; n4.location = (-1372, -72)
n4.width = 168
n4.node_tree = ng_height_from_noise
n4.inputs[0].default_value = 1000.0
n4.inputs[2].default_value = (0.43, -3.07, 0.0)
n4.inputs[3].default_value = 2.0
n4.inputs[4].default_value = 16.0
n4.inputs[5].default_value = 0.5
n4.inputs[6].default_value = 0.5
n5 = _N.new('ShaderNodeCombineXYZ'); n5.name = 'Combine XYZ'; n5.location = (-6, -20)
n6 = _N.new('NodeFrame'); n6.name = 'Frame'; n6.location = (-1800, 80)
n6.label = 'Generate a grid mesh'
n6.width = 200
n7 = _N.new('GeometryNodeGroup'); n7.name = 'Group.001'; n7.location = (-1043, -222)
n7.width = 215
n7.node_tree = ng_sphere_influence
n7.inputs[1].default_value = ob_mountain
n7.inputs[2].default_value = 2500.0
n7.inputs[3].default_value = 0.1
n8 = _N.new('GeometryNodeGroup'); n8.name = 'Group.002'; n8.location = (-1042, -461)
n8.width = 215
n8.node_tree = ng_sphere_influence
n8.inputs[1].default_value = ob_remove_corner
n8.inputs[2].default_value = 2000.0
n8.inputs[3].default_value = 0.2
n9 = _N.new('ShaderNodeMath'); n9.name = 'Math'; n9.location = (-708, -121)
n9.operation = 'MULTIPLY'
n9.inputs[1].default_value = 1.0
n10 = _N.new('ShaderNodeMix'); n10.name = 'Mix'; n10.location = (-381, -95)
n11 = _N.new('GeometryNodeObjectInfo'); n11.name = 'Object Info'; n11.location = (30, -172)
n11.inputs[1].default_value = True
n12 = _N.new('GeometryNodeInputPosition'); n12.name = 'Position'; n12.location = (30, -112)
n13 = _N.new('ShaderNodeVectorMath'); n13.name = 'Vector Math'; n13.location = (210, -112)
n13.operation = 'DISTANCE'
n14 = _N.new('ShaderNodeMath'); n14.name = 'Math.001'; n14.location = (388, -40)
n14.operation = 'MULTIPLY'
n14.inputs[1].default_value = -1.0
n14.inputs[2].default_value = 0.0
n15 = _N.new('ShaderNodeClamp'); n15.name = 'Clamp'; n15.location = (1446, -126)
n16 = _N.new('ShaderNodeSeparateXYZ'); n16.name = 'Separate XYZ'; n16.location = (210, -252)
n17 = _N.new('NodeFrame'); n17.name = 'Frame.001'; n17.location = (-1785, -904)
n17.label = 'Object based controls'
n17.width = 1616
n18 = _N.new('NodeGroupInput'); n18.name = 'Group Input.001'; n18.location = (30, -116)
n19 = _N.new('ShaderNodeMath'); n19.name = 'Math.002'; n19.location = (205, -40)
n19.operation = 'DIVIDE'
n19.inputs[0].default_value = 1.0
n20 = _N.new('NodeFrame'); n20.name = 'Frame.002'; n20.location = (183, -418)
n20.label = 'i'
n20.width = 375
n21 = _N.new('ShaderNodeMath'); n21.name = 'Math.003'; n21.location = (598, -112)
n21.operation = 'MULTIPLY'
n21.inputs[2].default_value = 0.0
n22 = _N.new('ShaderNodeMath'); n22.name = 'Math.004'; n22.location = (871, -231)
n22.inputs[1].default_value = 1000.0
n22.inputs[2].default_value = 0.0
n23 = _N.new('NodeGroupInput'); n23.name = 'Group Input.002'; n23.location = (619, -348)
n24 = _N.new('ShaderNodeMath'); n24.name = 'Math.006'; n24.location = (1065, -263)
n24.operation = 'MULTIPLY'
n25 = _N.new('ShaderNodeMath'); n25.name = 'Math.007'; n25.location = (1245, -77)
n25.inputs[2].default_value = 0.0
n26 = _N.new('NodeGroupInput'); n26.name = 'Group Input.003'; n26.location = (1248, -249)
n27 = _N.new('ShaderNodeMath'); n27.name = 'Math.005'; n27.location = (439, -86)
n27.operation = 'MULTIPLY'
n28 = _N.new('ShaderNodeFloatCurve'); n28.name = 'Float Curve'; n28.location = (30, -217)
_c = n28.mapping.curves[0]
while len(_c.points) > 2: _c.points.remove(_c.points[-1])
_c.points[0].location = (0.0, 0.0); _c.points[0].handle_type = 'AUTO'
_c.points[1].location = (0.24091, 0.05); _c.points[1].handle_type = 'AUTO'
_p = _c.points.new(0.72273, 0.36875); _p.handle_type = 'AUTO'
_p = _c.points.new(1.0, 1.0); _p.handle_type = 'AUTO'
n28.mapping.update()
n29 = _N.new('NodeGroupInput'); n29.name = 'Group Input.004'; n29.location = (69, -40)
n30 = _N.new('ShaderNodeMath'); n30.name = 'Math.008'; n30.location = (393, -399)
n30.operation = 'SUBTRACT'
n30.inputs[0].default_value = 1.0
n31 = _N.new('ShaderNodeMath'); n31.name = 'Math.009'; n31.location = (615, -257)
n31.operation = 'MULTIPLY'
n32 = _N.new('NodeGroupInput'); n32.name = 'Group Input.005'; n32.location = (390, -253)
n33 = _N.new('NodeFrame'); n33.name = 'Frame.003'; n33.location = (-92, -636)
n33.label = 'Combine with heightmap'
n33.width = 785
n1.parent = n6
n11.parent = n17
n12.parent = n17
n13.parent = n17
n14.parent = n17
n15.parent = n17
n16.parent = n17
n18.parent = n20
n19.parent = n20
n20.parent = n17
n21.parent = n17
n22.parent = n17
n23.parent = n17
n24.parent = n17
n25.parent = n17
n26.parent = n17
n27.parent = n33
n28.parent = n33
n29.parent = n33
n30.parent = n33
n31.parent = n33
n32.parent = n33
_L.new(n1.outputs[0], n2.inputs[0])
_L.new(n3.outputs[0], n0.inputs[0])
_L.new(n2.outputs[0], n3.inputs[0])
_L.new(n1.outputs[1], n4.inputs[1])
_L.new(n5.outputs[0], n2.inputs[3])
_L.new(n10.outputs[0], n5.inputs[2])
_L.new(n4.outputs[0], n8.inputs[0])
_L.new(n7.outputs[0], n9.inputs[0])
_L.new(n9.outputs[0], n10.inputs[2])
_L.new(n8.outputs[1], n10.inputs[3])
_L.new(n12.outputs[0], n13.inputs[0])
_L.new(n13.outputs[1], n14.inputs[0])
_L.new(n11.outputs[1], n13.inputs[1])
_L.new(n11.outputs[3], n16.inputs[0])
_L.new(n14.outputs[0], n21.inputs[0])
_L.new(n19.outputs[0], n21.inputs[1])
_L.new(n22.outputs[0], n24.inputs[0])
_L.new(n19.outputs[0], n24.inputs[1])
_L.new(n25.outputs[0], n15.inputs[0])
_L.new(n16.outputs[2], n22.inputs[0])
_L.new(n24.outputs[0], n25.inputs[1])
_L.new(n21.outputs[0], n25.inputs[0])
_L.new(n28.outputs[0], n27.inputs[1])
_L.new(n15.outputs[0], n28.inputs[1])
_L.new(n28.outputs[0], n30.inputs[1])
_L.new(n30.outputs[0], n31.inputs[1])
_L.new(n4.outputs[0], n7.inputs[0])
n0.is_active_output = True

# ---- transforms, parenting, visibility, modifiers, constraints
ob_plane.location = (0.0, 0.0, 0.0)
_m = ob_plane.modifiers.new('GeometryNodes', 'NODES')
_m.node_group = ng_map_generator
_gi = [s.identifier for s in ng_map_generator.interface.items_tree if s.item_type == 'SOCKET' and s.in_out == 'INPUT']
_m[_gi[0]] = 10  # Size X
_m[_gi[1]] = 8  # Size Y
_m[_gi[2]] = 50  # Vertex density
_m[_gi[4]] = 1.0  # Mountain Height
_m[_gi[5]] = 2.94  # Mountain Scale
_m.open_output_attributes_panel = True
ob_cylinder.location = (0.0, 0.0, 1.0)
ob_yard_stick.location = (0.0, 0.0, 500.0)
ob_yard_stick.rotation_euler = (1.571, -0.0, 0.0)
ob_terrain.location = (0.0, 0.0, 0.0)
_m = ob_terrain.modifiers.new('GeometryNodes', 'NODES')
_m.node_group = ng_terrain_generator
ob_mountain.location = (3996.0, -3578.0, 0.0001221)
ob_mountain.scale = (1000.0, 1000.0, 1000.0)
ob_mountain.empty_display_type = 'SPHERE'
ob_remove_corner.location = (-7087.0, -6735.0, 0.0)
ob_remove_corner.scale = (2063.0, 2063.0, 2063.0)
ob_remove_corner.empty_display_type = 'SPHERE'

# ---- collection membership
col_collection.objects.link(ob_plane)
col_collection.objects.link(ob_cylinder)
col_collection.objects.link(ob_yard_stick)
col_collection.objects.link(ob_terrain)
col_terrain_modifiers.objects.link(ob_mountain)
col_terrain_modifiers.objects.link(ob_remove_corner)

# ---- scene / render settings (as saved in the file)
scene.frame_start = 1; scene.frame_end = 250; scene.frame_set(1)
scene.render.engine = 'CYCLES'
bpy.context.view_layer.update()

# ---- added for rendering (the .blend has no active camera and no usable light): camera, sun
cam_auto = bpy.data.cameras.new('AutoCamera')
cam_auto.lens = 50.0
cam_auto.sensor_width = 36.0
cam_auto.clip_end = 376592.0
ob_auto_camera = bpy.data.objects.new('AutoCamera', cam_auto)
scene.collection.objects.link(ob_auto_camera)
ob_auto_camera.location = (21458.3, -25750.0, 17660.9)
ob_auto_camera.rotation_euler = (1.09748, -7.21219e-08, 0.694738)
scene.camera = ob_auto_camera
light_auto_sun = bpy.data.lights.new('AutoSun', 'SUN')
light_auto_sun.energy = 3.0
light_auto_sun.angle = 0.0523599
ob_auto_sun = bpy.data.objects.new('AutoSun', light_auto_sun)
scene.collection.objects.link(ob_auto_sun)
ob_auto_sun.rotation_euler = (0.872665, 0.174533, 0.523599)
bpy.context.view_layer.update()
